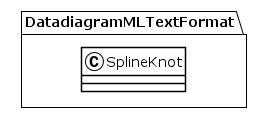

The diagram above was rendered by PlantUML. Its source (embedded in the PNG):
@startuml
!theme plain
package DatadiagramMLTextFormat {
class SplineKnot {
}
}
@enduml